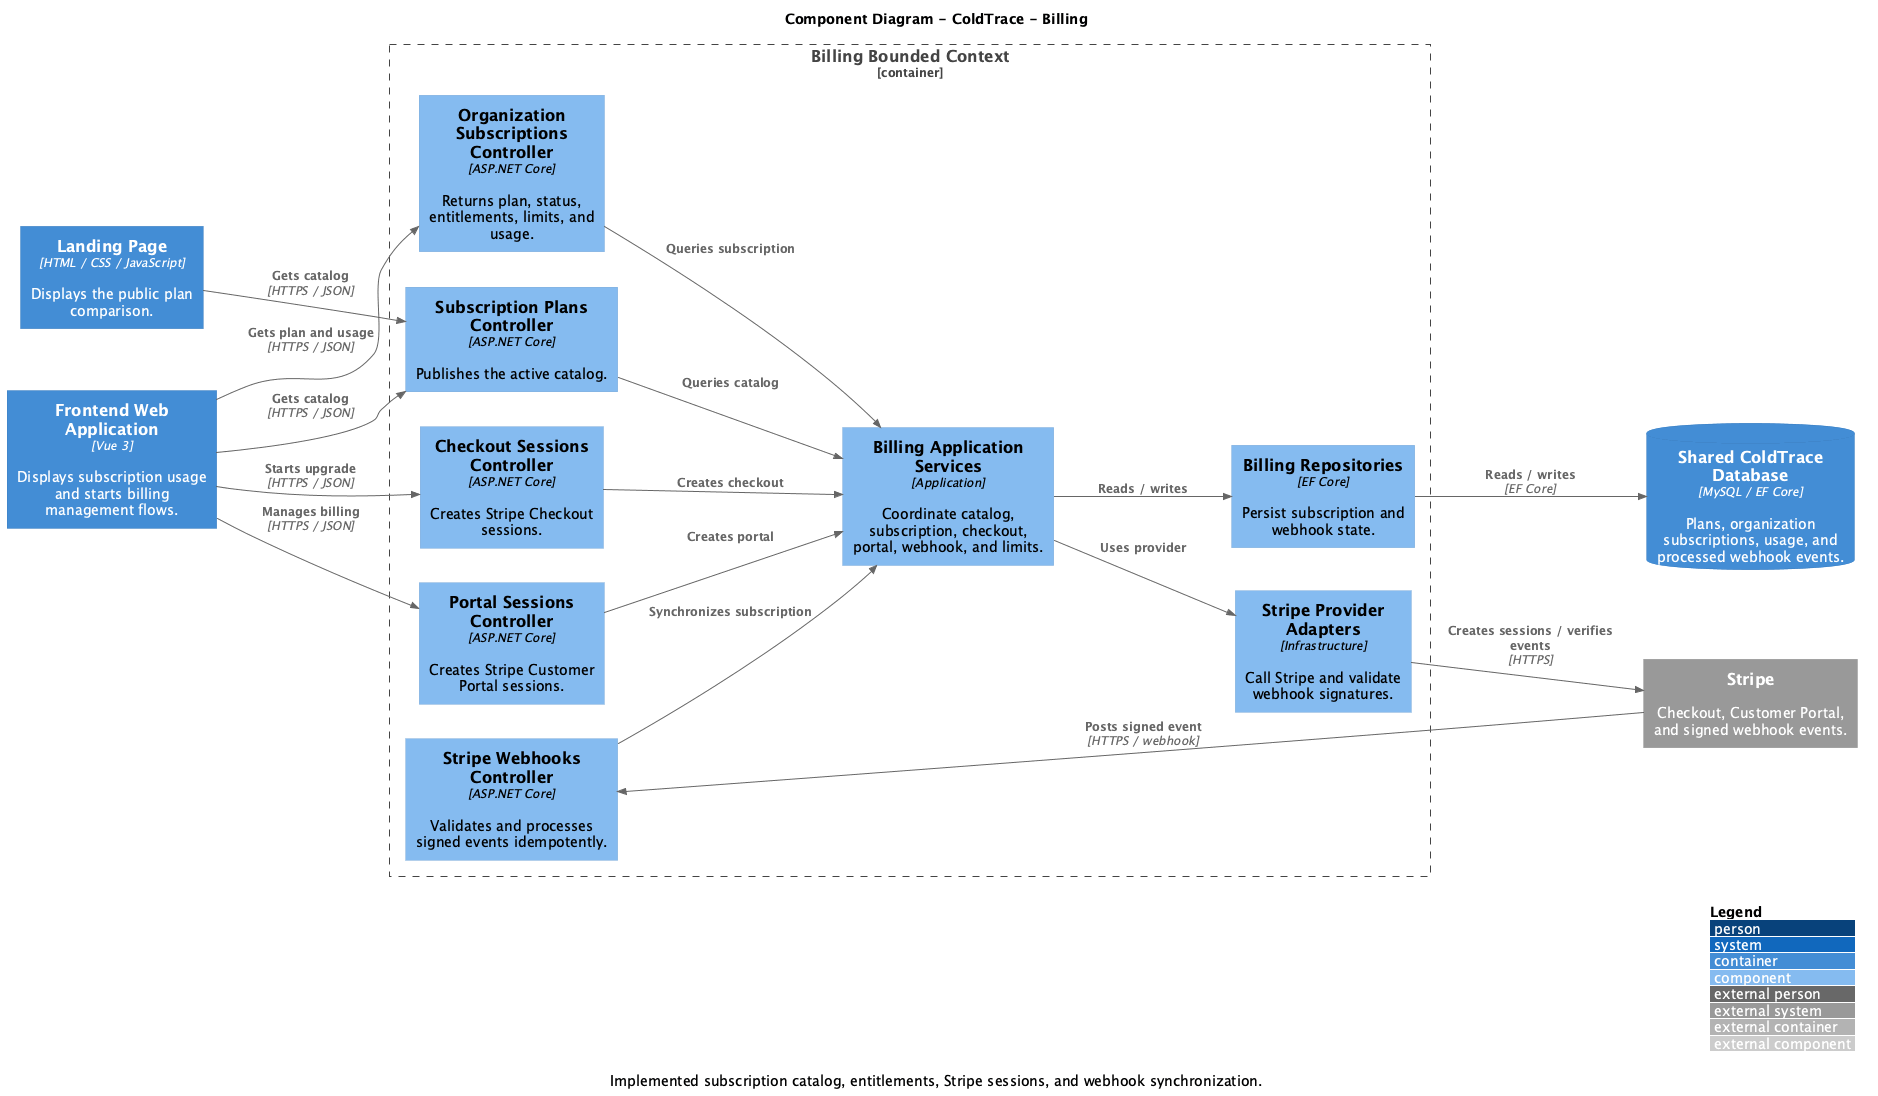

The diagram above was rendered by PlantUML. Its source (embedded in the PNG):
@startuml
!include https://raw.githubusercontent.com/plantuml-stdlib/C4-PlantUML/master/C4_Component.puml

title Component Diagram - ColdTrace - Billing
caption Implemented subscription catalog, entitlements, Stripe sessions, and webhook synchronization.

LAYOUT_WITH_LEGEND()
LAYOUT_LEFT_RIGHT()

Container(landing, "Landing Page", "HTML / CSS / JavaScript", "Displays the public plan comparison.")
Container(webapp, "Frontend Web Application", "Vue 3", "Displays subscription usage and starts billing management flows.")
System_Ext(stripe, "Stripe", "Checkout, Customer Portal, and signed webhook events.")
ContainerDb(database, "Shared ColdTrace Database", "MySQL / EF Core", "Plans, organization subscriptions, usage, and processed webhook events.")

Container_Boundary(billing, "Billing Bounded Context") {
    Component(plans_controller, "Subscription Plans Controller", "ASP.NET Core", "Publishes the active catalog.")
    Component(subscription_controller, "Organization Subscriptions Controller", "ASP.NET Core", "Returns plan, status, entitlements, limits, and usage.")
    Component(checkout_controller, "Checkout Sessions Controller", "ASP.NET Core", "Creates Stripe Checkout sessions.")
    Component(portal_controller, "Portal Sessions Controller", "ASP.NET Core", "Creates Stripe Customer Portal sessions.")
    Component(webhook_controller, "Stripe Webhooks Controller", "ASP.NET Core", "Validates and processes signed events idempotently.")
    Component(application_services, "Billing Application Services", "Application", "Coordinate catalog, subscription, checkout, portal, webhook, and limits.")
    Component(stripe_adapters, "Stripe Provider Adapters", "Infrastructure", "Call Stripe and validate webhook signatures.")
    Component(repositories, "Billing Repositories", "EF Core", "Persist subscription and webhook state.")
}

Rel(landing, plans_controller, "Gets catalog", "HTTPS / JSON")
Rel(webapp, plans_controller, "Gets catalog", "HTTPS / JSON")
Rel(webapp, subscription_controller, "Gets plan and usage", "HTTPS / JSON")
Rel(webapp, checkout_controller, "Starts upgrade", "HTTPS / JSON")
Rel(webapp, portal_controller, "Manages billing", "HTTPS / JSON")
Rel(stripe, webhook_controller, "Posts signed event", "HTTPS / webhook")
Rel(plans_controller, application_services, "Queries catalog")
Rel(subscription_controller, application_services, "Queries subscription")
Rel(checkout_controller, application_services, "Creates checkout")
Rel(portal_controller, application_services, "Creates portal")
Rel(webhook_controller, application_services, "Synchronizes subscription")
Rel(application_services, stripe_adapters, "Uses provider")
Rel(stripe_adapters, stripe, "Creates sessions / verifies events", "HTTPS")
Rel(application_services, repositories, "Reads / writes")
Rel(repositories, database, "Reads / writes", "EF Core")

@enduml